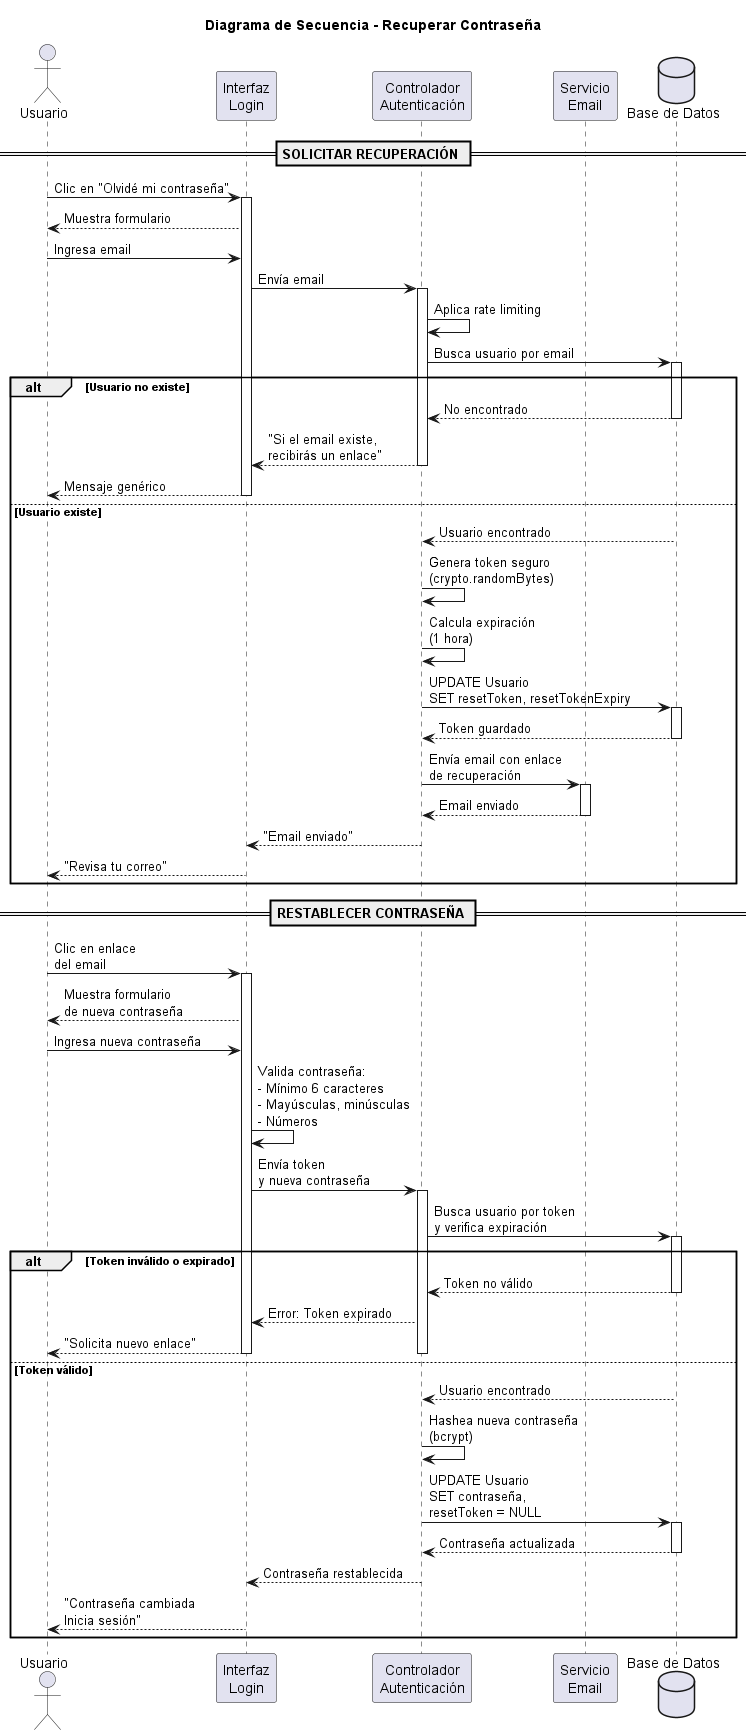

The diagram above was rendered by PlantUML. Its source (embedded in the PNG):
@startuml Secuencia_Recuperar_Contraseña

title Diagrama de Secuencia - Recuperar Contraseña

actor "Usuario" as Usuario
participant "Interfaz\nLogin" as UI
participant "Controlador\nAutenticación" as Controller
participant "Servicio\nEmail" as Email
database "Base de Datos" as BD

== SOLICITAR RECUPERACIÓN ==

Usuario -> UI: Clic en "Olvidé mi contraseña"
activate UI

UI --> Usuario: Muestra formulario

Usuario -> UI: Ingresa email

UI -> Controller: Envía email
activate Controller

Controller -> Controller: Aplica rate limiting

Controller -> BD: Busca usuario por email
activate BD

alt Usuario no existe
    BD --> Controller: No encontrado
    deactivate BD
    ' Por seguridad, mismo mensaje
    Controller --> UI: "Si el email existe,\nrecibirás un enlace"
    deactivate Controller
    UI --> Usuario: Mensaje genérico
    deactivate UI
    
else Usuario existe
    BD --> Controller: Usuario encontrado
    deactivate BD
    
    Controller -> Controller: Genera token seguro\n(crypto.randomBytes)
    
    Controller -> Controller: Calcula expiración\n(1 hora)
    
    Controller -> BD: UPDATE Usuario\nSET resetToken, resetTokenExpiry
    activate BD
    BD --> Controller: Token guardado
    deactivate BD
    
    Controller -> Email: Envía email con enlace\nde recuperación
    activate Email
    
    Email --> Controller: Email enviado
    deactivate Email
    
    Controller --> UI: "Email enviado"
    deactivate Controller
    
    UI --> Usuario: "Revisa tu correo"
    deactivate UI
end

== RESTABLECER CONTRASEÑA ==

Usuario -> UI: Clic en enlace\ndel email
activate UI

UI --> Usuario: Muestra formulario\nde nueva contraseña

Usuario -> UI: Ingresa nueva contraseña

UI -> UI: Valida contraseña:\n- Mínimo 6 caracteres\n- Mayúsculas, minúsculas\n- Números

UI -> Controller: Envía token\ny nueva contraseña
activate Controller

Controller -> BD: Busca usuario por token\ny verifica expiración
activate BD

alt Token inválido o expirado
    BD --> Controller: Token no válido
    deactivate BD
    Controller --> UI: Error: Token expirado
    UI --> Usuario: "Solicita nuevo enlace"
    deactivate Controller
    deactivate UI
    
else Token válido
    BD --> Controller: Usuario encontrado
    deactivate BD
    
    Controller -> Controller: Hashea nueva contraseña\n(bcrypt)
    
    Controller -> BD: UPDATE Usuario\nSET contraseña,\nresetToken = NULL
    activate BD
    BD --> Controller: Contraseña actualizada
    deactivate BD
    
    Controller --> UI: Contraseña restablecida
    deactivate Controller
    
    UI --> Usuario: "Contraseña cambiada\nInicia sesión"
    deactivate UI
end

@enduml